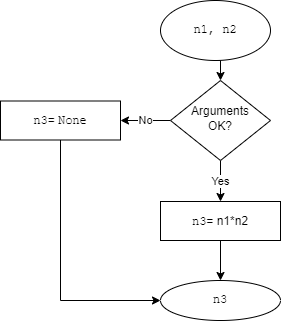

The diagram above was exported from draw.io. Its source (the exported page's mxGraphModel, read from the mxfile embedded in the PNG):
<mxGraphModel dx="868" dy="425" grid="1" gridSize="10" guides="1" tooltips="1" connect="1" arrows="1" fold="1" page="1" pageScale="1" pageWidth="827" pageHeight="1169" math="0" shadow="0">
  <root>
    <mxCell id="WIyWlLk6GJQsqaUBKTNV-0" />
    <mxCell id="WIyWlLk6GJQsqaUBKTNV-1" parent="WIyWlLk6GJQsqaUBKTNV-0" />
    <mxCell id="qf8exNjDrb-lV3zVTtEX-8" value="Yes" style="edgeStyle=orthogonalEdgeStyle;rounded=0;orthogonalLoop=1;jettySize=auto;html=1;exitX=0.5;exitY=1;exitDx=0;exitDy=0;entryX=0.5;entryY=0;entryDx=0;entryDy=0;" parent="WIyWlLk6GJQsqaUBKTNV-1" source="WIyWlLk6GJQsqaUBKTNV-6" target="qf8exNjDrb-lV3zVTtEX-1" edge="1">
      <mxGeometry relative="1" as="geometry" />
    </mxCell>
    <mxCell id="qf8exNjDrb-lV3zVTtEX-9" value="No" style="edgeStyle=orthogonalEdgeStyle;rounded=0;orthogonalLoop=1;jettySize=auto;html=1;exitX=0;exitY=0.5;exitDx=0;exitDy=0;" parent="WIyWlLk6GJQsqaUBKTNV-1" source="WIyWlLk6GJQsqaUBKTNV-6" target="qf8exNjDrb-lV3zVTtEX-4" edge="1">
      <mxGeometry relative="1" as="geometry" />
    </mxCell>
    <mxCell id="WIyWlLk6GJQsqaUBKTNV-6" value="Arguments&lt;br&gt;OK?" style="rhombus;whiteSpace=wrap;html=1;shadow=0;fontFamily=Helvetica;fontSize=12;align=center;strokeWidth=1;spacing=6;spacingTop=-4;" parent="WIyWlLk6GJQsqaUBKTNV-1" vertex="1">
      <mxGeometry x="190" y="120" width="100" height="80" as="geometry" />
    </mxCell>
    <mxCell id="qf8exNjDrb-lV3zVTtEX-7" style="edgeStyle=orthogonalEdgeStyle;rounded=0;orthogonalLoop=1;jettySize=auto;html=1;exitX=0.5;exitY=1;exitDx=0;exitDy=0;entryX=0.5;entryY=0;entryDx=0;entryDy=0;" parent="WIyWlLk6GJQsqaUBKTNV-1" source="qf8exNjDrb-lV3zVTtEX-0" target="WIyWlLk6GJQsqaUBKTNV-6" edge="1">
      <mxGeometry relative="1" as="geometry" />
    </mxCell>
    <mxCell id="qf8exNjDrb-lV3zVTtEX-0" value="n1, n2" style="ellipse;whiteSpace=wrap;html=1;fontFamily=Courier New;" parent="WIyWlLk6GJQsqaUBKTNV-1" vertex="1">
      <mxGeometry x="180" y="40" width="110" height="60" as="geometry" />
    </mxCell>
    <mxCell id="qf8exNjDrb-lV3zVTtEX-6" value="" style="edgeStyle=orthogonalEdgeStyle;rounded=0;orthogonalLoop=1;jettySize=auto;html=1;" parent="WIyWlLk6GJQsqaUBKTNV-1" source="qf8exNjDrb-lV3zVTtEX-1" target="qf8exNjDrb-lV3zVTtEX-2" edge="1">
      <mxGeometry relative="1" as="geometry" />
    </mxCell>
    <mxCell id="qf8exNjDrb-lV3zVTtEX-1" value="&lt;font face=&quot;Courier New&quot;&gt;n3&lt;/font&gt;= n1*n2" style="rounded=0;whiteSpace=wrap;html=1;" parent="WIyWlLk6GJQsqaUBKTNV-1" vertex="1">
      <mxGeometry x="180" y="241" width="120" height="39" as="geometry" />
    </mxCell>
    <mxCell id="qf8exNjDrb-lV3zVTtEX-2" value="n3" style="ellipse;whiteSpace=wrap;html=1;fontFamily=Courier New;" parent="WIyWlLk6GJQsqaUBKTNV-1" vertex="1">
      <mxGeometry x="180" y="320" width="120" height="40" as="geometry" />
    </mxCell>
    <mxCell id="qf8exNjDrb-lV3zVTtEX-5" style="edgeStyle=orthogonalEdgeStyle;rounded=0;orthogonalLoop=1;jettySize=auto;html=1;exitX=0.5;exitY=1;exitDx=0;exitDy=0;entryX=0;entryY=0.5;entryDx=0;entryDy=0;" parent="WIyWlLk6GJQsqaUBKTNV-1" source="qf8exNjDrb-lV3zVTtEX-4" target="qf8exNjDrb-lV3zVTtEX-2" edge="1">
      <mxGeometry relative="1" as="geometry" />
    </mxCell>
    <mxCell id="qf8exNjDrb-lV3zVTtEX-4" value="&lt;font face=&quot;Courier New&quot;&gt;n3&lt;/font&gt;= &lt;font face=&quot;Courier New&quot;&gt;None&lt;/font&gt;" style="rounded=0;whiteSpace=wrap;html=1;" parent="WIyWlLk6GJQsqaUBKTNV-1" vertex="1">
      <mxGeometry x="20" y="140.5" width="120" height="39" as="geometry" />
    </mxCell>
  </root>
</mxGraphModel>